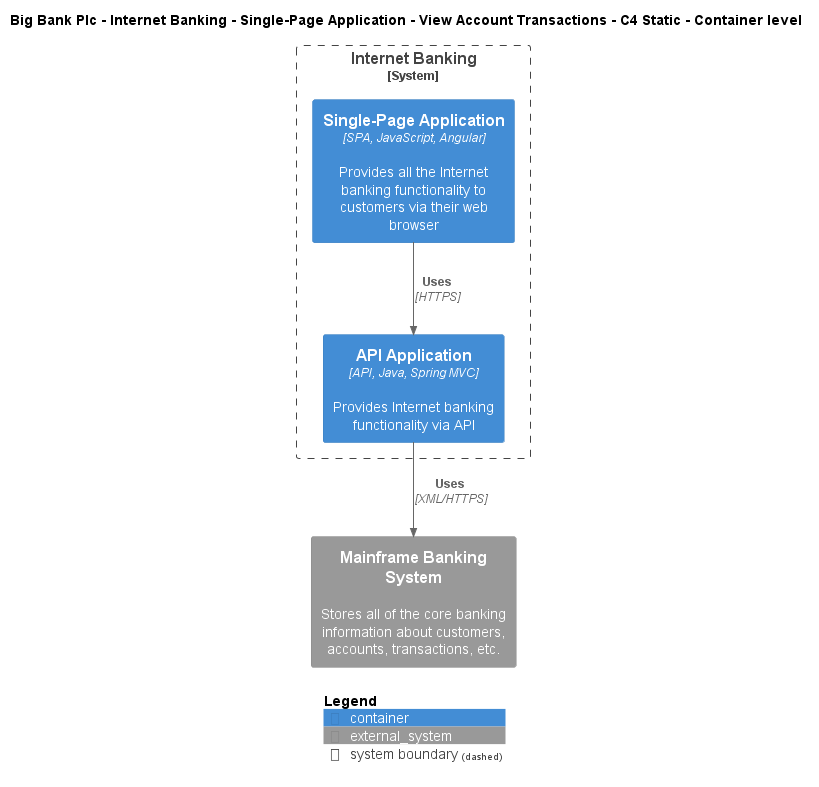

The diagram above was rendered by PlantUML. Its source (embedded in the PNG):
@startuml
!include ..\..\..\..\..\..\..\.c4s\C4_Container.puml

AddElementTag("c4interflow:lifecycle:new", $bgColor=green, $fontColor=#ffffff, $borderColor=green, $shadowing="False")
AddElementTag("c4interflow:lifecycle:changed", $bgColor=orange, $fontColor=#ffffff, $borderColor=orange, $shadowing="False")
AddElementTag("c4interflow:lifecycle:removed", $bgColor=red, $fontColor=#ffffff, $borderColor=red, $shadowing="False")

AddRelTag("c4interflow:lifecycle:new", $textColor=green, $lineColor=green)
AddRelTag("c4interflow:lifecycle:changed", $textColor=orange, $lineColor=orange)
AddRelTag("c4interflow:lifecycle:removed", $textColor=red, $lineColor=red)

SHOW_PERSON_PORTRAIT()
LAYOUT_TOP_DOWN()

skinparam linetype polyline

title Big Bank Plc - Internet Banking - Single-Page Application - View Account Transactions - C4 Static - Container level


System_Boundary(BigBankPlc.SoftwareSystems.InternetBanking, "Internet Banking") {
    Container(BigBankPlc.SoftwareSystems.InternetBanking.Containers.SinglePageApp, "Single-Page Application", "SPA, JavaScript, Angular", "Provides all the Internet banking functionality to customers via their web browser")
    Container(BigBankPlc.SoftwareSystems.InternetBanking.Containers.APIApplication, "API Application", "API, Java, Spring MVC", "Provides Internet banking functionality via API")
}
System_Ext(BigBankPlc.SoftwareSystems.MainframeBankingSystem, "Mainframe Banking System", "Stores all of the core banking information about customers, accounts, transactions, etc.")

Rel(BigBankPlc.SoftwareSystems.InternetBanking.Containers.SinglePageApp, BigBankPlc.SoftwareSystems.InternetBanking.Containers.APIApplication, "Uses", "HTTPS", $tags="protocol:https")
Rel(BigBankPlc.SoftwareSystems.InternetBanking.Containers.APIApplication, BigBankPlc.SoftwareSystems.MainframeBankingSystem, "Uses", "XML/HTTPS", $tags="protocol:xml/https")


SHOW_LEGEND()
@enduml